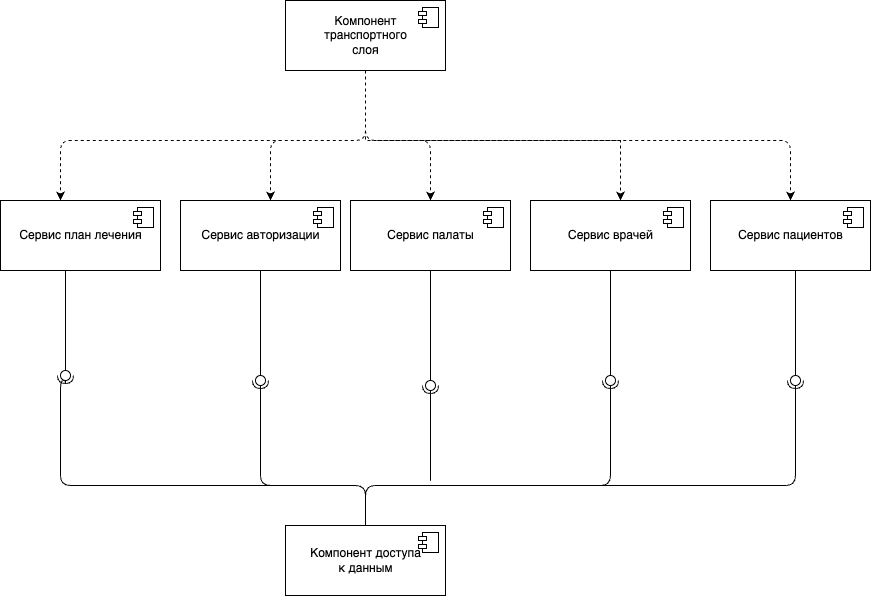

The diagram above was exported from draw.io. Its source (the exported page's mxGraphModel, read from the mxfile embedded in the PNG):
<mxGraphModel dx="1026" dy="743" grid="1" gridSize="10" guides="1" tooltips="1" connect="1" arrows="1" fold="1" page="1" pageScale="1.5" pageWidth="1169" pageHeight="826" background="none" math="0" shadow="0">
  <root>
    <mxCell id="0" style=";html=1;" />
    <mxCell id="1" style=";html=1;" parent="0" />
    <mxCell id="wPgKI7FTaY30ZERlXGRs-22" value="Компонент доступа &lt;br&gt;к данным" style="html=1;dropTarget=0;" parent="1" vertex="1">
      <mxGeometry x="665" y="565" width="160" height="70" as="geometry" />
    </mxCell>
    <mxCell id="wPgKI7FTaY30ZERlXGRs-23" value="" style="shape=module;jettyWidth=8;jettyHeight=4;" parent="wPgKI7FTaY30ZERlXGRs-22" vertex="1">
      <mxGeometry x="1" width="20" height="20" relative="1" as="geometry">
        <mxPoint x="-27" y="7" as="offset" />
      </mxGeometry>
    </mxCell>
    <mxCell id="wPgKI7FTaY30ZERlXGRs-29" value="Сервис авторизации" style="html=1;dropTarget=0;" parent="1" vertex="1">
      <mxGeometry x="560" y="240" width="160" height="70" as="geometry" />
    </mxCell>
    <mxCell id="wPgKI7FTaY30ZERlXGRs-30" value="" style="shape=module;jettyWidth=8;jettyHeight=4;" parent="wPgKI7FTaY30ZERlXGRs-29" vertex="1">
      <mxGeometry x="1" width="20" height="20" relative="1" as="geometry">
        <mxPoint x="-27" y="7" as="offset" />
      </mxGeometry>
    </mxCell>
    <mxCell id="wPgKI7FTaY30ZERlXGRs-39" style="edgeStyle=orthogonalEdgeStyle;rounded=1;orthogonalLoop=1;jettySize=auto;html=1;dashed=1;" parent="1" source="wPgKI7FTaY30ZERlXGRs-31" target="wPgKI7FTaY30ZERlXGRs-29" edge="1">
      <mxGeometry relative="1" as="geometry">
        <Array as="points">
          <mxPoint x="745" y="180" />
          <mxPoint x="650" y="180" />
        </Array>
      </mxGeometry>
    </mxCell>
    <mxCell id="wPgKI7FTaY30ZERlXGRs-31" value="Компонент &lt;br&gt;транспортного &lt;br&gt;слоя" style="html=1;dropTarget=0;" parent="1" vertex="1">
      <mxGeometry x="665" y="40" width="160" height="70" as="geometry" />
    </mxCell>
    <mxCell id="wPgKI7FTaY30ZERlXGRs-32" value="" style="shape=module;jettyWidth=8;jettyHeight=4;" parent="wPgKI7FTaY30ZERlXGRs-31" vertex="1">
      <mxGeometry x="1" width="20" height="20" relative="1" as="geometry">
        <mxPoint x="-27" y="7" as="offset" />
      </mxGeometry>
    </mxCell>
    <mxCell id="wPgKI7FTaY30ZERlXGRs-33" value="" style="rounded=0;orthogonalLoop=1;jettySize=auto;html=1;endArrow=none;endFill=0;sketch=0;sourcePerimeterSpacing=0;targetPerimeterSpacing=0;edgeStyle=orthogonalEdgeStyle;" parent="1" source="wPgKI7FTaY30ZERlXGRs-35" target="Y4shtemhvU_wdh06Yezo-7" edge="1">
      <mxGeometry relative="1" as="geometry">
        <mxPoint x="60" y="195" as="targetPoint" />
        <Array as="points">
          <mxPoint x="445" y="360" />
          <mxPoint x="445" y="360" />
        </Array>
      </mxGeometry>
    </mxCell>
    <mxCell id="wPgKI7FTaY30ZERlXGRs-34" value="" style="rounded=1;orthogonalLoop=1;jettySize=auto;html=1;endArrow=halfCircle;endFill=0;endSize=6;strokeWidth=1;sketch=0;edgeStyle=orthogonalEdgeStyle;entryX=0.5;entryY=0.5;entryDx=0;entryDy=0;" parent="1" source="wPgKI7FTaY30ZERlXGRs-22" target="wPgKI7FTaY30ZERlXGRs-35" edge="1">
      <mxGeometry relative="1" as="geometry">
        <mxPoint x="240" y="245" as="sourcePoint" />
        <Array as="points">
          <mxPoint x="745" y="525" />
          <mxPoint x="440" y="525" />
          <mxPoint x="440" y="420" />
        </Array>
      </mxGeometry>
    </mxCell>
    <mxCell id="wPgKI7FTaY30ZERlXGRs-35" value="" style="ellipse;whiteSpace=wrap;html=1;align=center;aspect=fixed;resizable=0;points=[];outlineConnect=0;sketch=0;" parent="1" vertex="1">
      <mxGeometry x="440" y="410" width="10" height="10" as="geometry" />
    </mxCell>
    <mxCell id="Y4shtemhvU_wdh06Yezo-3" value="Сервис врачей" style="html=1;dropTarget=0;" parent="1" vertex="1">
      <mxGeometry x="910" y="240" width="160" height="70" as="geometry" />
    </mxCell>
    <mxCell id="Y4shtemhvU_wdh06Yezo-4" value="" style="shape=module;jettyWidth=8;jettyHeight=4;" parent="Y4shtemhvU_wdh06Yezo-3" vertex="1">
      <mxGeometry x="1" width="20" height="20" relative="1" as="geometry">
        <mxPoint x="-27" y="7" as="offset" />
      </mxGeometry>
    </mxCell>
    <mxCell id="Y4shtemhvU_wdh06Yezo-5" value="Сервис пациентов" style="html=1;dropTarget=0;" parent="1" vertex="1">
      <mxGeometry x="1090" y="240" width="160" height="70" as="geometry" />
    </mxCell>
    <mxCell id="Y4shtemhvU_wdh06Yezo-6" value="" style="shape=module;jettyWidth=8;jettyHeight=4;" parent="Y4shtemhvU_wdh06Yezo-5" vertex="1">
      <mxGeometry x="1" width="20" height="20" relative="1" as="geometry">
        <mxPoint x="-27" y="7" as="offset" />
      </mxGeometry>
    </mxCell>
    <mxCell id="Y4shtemhvU_wdh06Yezo-7" value="Сервис план лечения" style="html=1;dropTarget=0;" parent="1" vertex="1">
      <mxGeometry x="380" y="240" width="160" height="70" as="geometry" />
    </mxCell>
    <mxCell id="Y4shtemhvU_wdh06Yezo-8" value="" style="shape=module;jettyWidth=8;jettyHeight=4;" parent="Y4shtemhvU_wdh06Yezo-7" vertex="1">
      <mxGeometry x="1" width="20" height="20" relative="1" as="geometry">
        <mxPoint x="-27" y="7" as="offset" />
      </mxGeometry>
    </mxCell>
    <mxCell id="Y4shtemhvU_wdh06Yezo-9" value="Сервис палаты" style="html=1;dropTarget=0;" parent="1" vertex="1">
      <mxGeometry x="730" y="240" width="160" height="70" as="geometry" />
    </mxCell>
    <mxCell id="Y4shtemhvU_wdh06Yezo-10" value="" style="shape=module;jettyWidth=8;jettyHeight=4;" parent="Y4shtemhvU_wdh06Yezo-9" vertex="1">
      <mxGeometry x="1" width="20" height="20" relative="1" as="geometry">
        <mxPoint x="-27" y="7" as="offset" />
      </mxGeometry>
    </mxCell>
    <mxCell id="Y4shtemhvU_wdh06Yezo-15" style="edgeStyle=orthogonalEdgeStyle;rounded=0;orthogonalLoop=1;jettySize=auto;html=1;dashed=1;" parent="1" source="wPgKI7FTaY30ZERlXGRs-31" target="Y4shtemhvU_wdh06Yezo-3" edge="1">
      <mxGeometry relative="1" as="geometry">
        <mxPoint x="730" y="110" as="sourcePoint" />
        <mxPoint x="560" y="250" as="targetPoint" />
        <Array as="points">
          <mxPoint x="745" y="180" />
          <mxPoint x="1000" y="180" />
        </Array>
      </mxGeometry>
    </mxCell>
    <mxCell id="Y4shtemhvU_wdh06Yezo-16" style="edgeStyle=orthogonalEdgeStyle;rounded=1;orthogonalLoop=1;jettySize=auto;html=1;dashed=1;" parent="1" source="wPgKI7FTaY30ZERlXGRs-31" target="Y4shtemhvU_wdh06Yezo-5" edge="1">
      <mxGeometry relative="1" as="geometry">
        <mxPoint x="755.04" y="110" as="sourcePoint" />
        <mxPoint x="755.04" y="250" as="targetPoint" />
        <Array as="points">
          <mxPoint x="745" y="180" />
          <mxPoint x="1170" y="180" />
        </Array>
      </mxGeometry>
    </mxCell>
    <mxCell id="Y4shtemhvU_wdh06Yezo-17" style="edgeStyle=orthogonalEdgeStyle;rounded=1;orthogonalLoop=1;jettySize=auto;html=1;dashed=1;" parent="1" source="wPgKI7FTaY30ZERlXGRs-31" target="Y4shtemhvU_wdh06Yezo-7" edge="1">
      <mxGeometry relative="1" as="geometry">
        <mxPoint x="755.04" y="110" as="sourcePoint" />
        <mxPoint x="560" y="250" as="targetPoint" />
        <Array as="points">
          <mxPoint x="745" y="180" />
          <mxPoint x="440" y="180" />
        </Array>
      </mxGeometry>
    </mxCell>
    <mxCell id="Y4shtemhvU_wdh06Yezo-18" style="edgeStyle=orthogonalEdgeStyle;rounded=1;orthogonalLoop=1;jettySize=auto;html=1;dashed=1;" parent="1" source="wPgKI7FTaY30ZERlXGRs-31" target="Y4shtemhvU_wdh06Yezo-9" edge="1">
      <mxGeometry relative="1" as="geometry">
        <mxPoint x="755.04" y="110" as="sourcePoint" />
        <mxPoint x="450" y="360" as="targetPoint" />
        <Array as="points">
          <mxPoint x="745" y="180" />
          <mxPoint x="810" y="180" />
        </Array>
      </mxGeometry>
    </mxCell>
    <mxCell id="Y4shtemhvU_wdh06Yezo-25" value="" style="rounded=0;orthogonalLoop=1;jettySize=auto;html=1;endArrow=none;endFill=0;sketch=0;sourcePerimeterSpacing=0;targetPerimeterSpacing=0;edgeStyle=orthogonalEdgeStyle;" parent="1" source="wPgKI7FTaY30ZERlXGRs-29" target="Y4shtemhvU_wdh06Yezo-27" edge="1">
      <mxGeometry relative="1" as="geometry">
        <mxPoint x="490" y="430" as="sourcePoint" />
        <Array as="points">
          <mxPoint x="640" y="485" />
        </Array>
      </mxGeometry>
    </mxCell>
    <mxCell id="Y4shtemhvU_wdh06Yezo-26" value="" style="rounded=1;orthogonalLoop=1;jettySize=auto;html=1;endArrow=halfCircle;endFill=0;endSize=6;strokeWidth=1;sketch=0;edgeStyle=orthogonalEdgeStyle;" parent="1" source="wPgKI7FTaY30ZERlXGRs-22" edge="1">
      <mxGeometry relative="1" as="geometry">
        <mxPoint x="675" y="610.0285714285714" as="sourcePoint" />
        <Array as="points">
          <mxPoint x="745" y="525" />
          <mxPoint x="640" y="525" />
          <mxPoint x="640" y="420" />
        </Array>
        <mxPoint x="640" y="420" as="targetPoint" />
      </mxGeometry>
    </mxCell>
    <mxCell id="Y4shtemhvU_wdh06Yezo-27" value="" style="ellipse;whiteSpace=wrap;html=1;align=center;aspect=fixed;resizable=0;points=[];outlineConnect=0;sketch=0;" parent="1" vertex="1">
      <mxGeometry x="635" y="415" width="10" height="10" as="geometry" />
    </mxCell>
    <mxCell id="Y4shtemhvU_wdh06Yezo-28" value="" style="rounded=0;orthogonalLoop=1;jettySize=auto;html=1;endArrow=none;endFill=0;sketch=0;sourcePerimeterSpacing=0;targetPerimeterSpacing=0;edgeStyle=orthogonalEdgeStyle;" parent="1" source="Y4shtemhvU_wdh06Yezo-9" target="Y4shtemhvU_wdh06Yezo-30" edge="1">
      <mxGeometry relative="1" as="geometry">
        <mxPoint x="500" y="440" as="sourcePoint" />
        <Array as="points">
          <mxPoint x="810" y="485" />
        </Array>
      </mxGeometry>
    </mxCell>
    <mxCell id="Y4shtemhvU_wdh06Yezo-29" value="" style="rounded=1;orthogonalLoop=1;jettySize=auto;html=1;endArrow=halfCircle;endFill=0;endSize=6;strokeWidth=1;sketch=0;edgeStyle=orthogonalEdgeStyle;" parent="1" source="Y4shtemhvU_wdh06Yezo-30" edge="1">
      <mxGeometry relative="1" as="geometry">
        <mxPoint x="685" y="620.0285714285714" as="sourcePoint" />
        <Array as="points">
          <mxPoint x="810" y="525" />
          <mxPoint x="810" y="525" />
        </Array>
        <mxPoint x="810" y="425" as="targetPoint" />
      </mxGeometry>
    </mxCell>
    <mxCell id="Y4shtemhvU_wdh06Yezo-31" value="" style="rounded=0;orthogonalLoop=1;jettySize=auto;html=1;endArrow=none;endFill=0;sketch=0;sourcePerimeterSpacing=0;targetPerimeterSpacing=0;edgeStyle=orthogonalEdgeStyle;" parent="1" source="Y4shtemhvU_wdh06Yezo-3" target="Y4shtemhvU_wdh06Yezo-33" edge="1">
      <mxGeometry relative="1" as="geometry">
        <mxPoint x="510" y="450" as="sourcePoint" />
        <Array as="points">
          <mxPoint x="990" y="485" />
        </Array>
      </mxGeometry>
    </mxCell>
    <mxCell id="Y4shtemhvU_wdh06Yezo-32" value="" style="rounded=1;orthogonalLoop=1;jettySize=auto;html=1;endArrow=halfCircle;endFill=0;entryX=0.5;entryY=0.5;endSize=6;strokeWidth=1;sketch=0;edgeStyle=orthogonalEdgeStyle;" parent="1" source="wPgKI7FTaY30ZERlXGRs-22" target="Y4shtemhvU_wdh06Yezo-33" edge="1">
      <mxGeometry relative="1" as="geometry">
        <mxPoint x="695" y="630.0285714285714" as="sourcePoint" />
        <Array as="points">
          <mxPoint x="745" y="525" />
          <mxPoint x="990" y="525" />
        </Array>
      </mxGeometry>
    </mxCell>
    <mxCell id="Y4shtemhvU_wdh06Yezo-33" value="" style="ellipse;whiteSpace=wrap;html=1;align=center;aspect=fixed;resizable=0;points=[];outlineConnect=0;sketch=0;" parent="1" vertex="1">
      <mxGeometry x="985" y="415" width="10" height="10" as="geometry" />
    </mxCell>
    <mxCell id="Y4shtemhvU_wdh06Yezo-42" value="" style="rounded=0;orthogonalLoop=1;jettySize=auto;html=1;endArrow=none;endFill=0;sketch=0;sourcePerimeterSpacing=0;targetPerimeterSpacing=0;edgeStyle=orthogonalEdgeStyle;" parent="1" source="Y4shtemhvU_wdh06Yezo-5" target="Y4shtemhvU_wdh06Yezo-44" edge="1">
      <mxGeometry relative="1" as="geometry">
        <mxPoint x="1000" y="440" as="sourcePoint" />
        <Array as="points">
          <mxPoint x="1175" y="450" />
          <mxPoint x="1175" y="450" />
        </Array>
      </mxGeometry>
    </mxCell>
    <mxCell id="Y4shtemhvU_wdh06Yezo-43" value="" style="rounded=1;orthogonalLoop=1;jettySize=auto;html=1;endArrow=halfCircle;endFill=0;entryX=0.5;entryY=0.5;endSize=6;strokeWidth=1;sketch=0;edgeStyle=orthogonalEdgeStyle;" parent="1" source="wPgKI7FTaY30ZERlXGRs-22" target="Y4shtemhvU_wdh06Yezo-44" edge="1">
      <mxGeometry relative="1" as="geometry">
        <mxPoint x="765" y="585" as="sourcePoint" />
        <Array as="points">
          <mxPoint x="745" y="525" />
          <mxPoint x="1175" y="525" />
        </Array>
      </mxGeometry>
    </mxCell>
    <mxCell id="Y4shtemhvU_wdh06Yezo-44" value="" style="ellipse;whiteSpace=wrap;html=1;align=center;aspect=fixed;resizable=0;points=[];outlineConnect=0;sketch=0;direction=south;" parent="1" vertex="1">
      <mxGeometry x="1170" y="415" width="10" height="10" as="geometry" />
    </mxCell>
    <mxCell id="Y4shtemhvU_wdh06Yezo-30" value="" style="ellipse;whiteSpace=wrap;html=1;align=center;aspect=fixed;resizable=0;points=[];outlineConnect=0;sketch=0;direction=north;rotation=-101;" parent="1" vertex="1">
      <mxGeometry x="805" y="420" width="10" height="10" as="geometry" />
    </mxCell>
  </root>
</mxGraphModel>